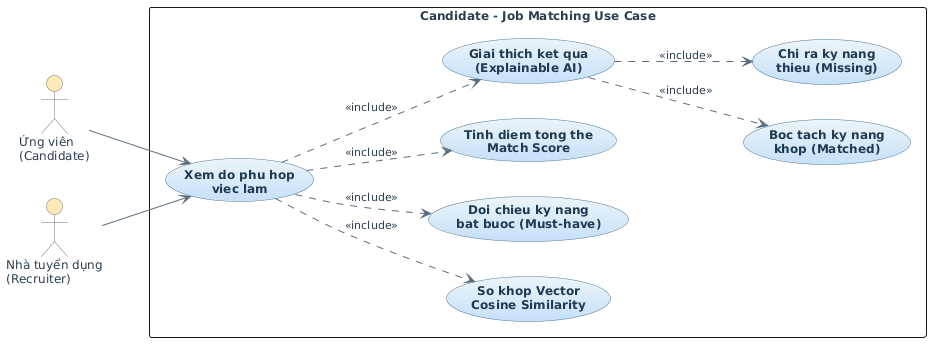

The diagram above was rendered by PlantUML. Its source (embedded in the PNG):
@startuml
left to right direction
skinparam packageStyle rectangle
skinparam defaultFontName "Segoe UI"
skinparam defaultFontSize 12
skinparam defaultFontColor #2C3E50

skinparam actor {
    BackgroundColor #FCEBB6
    BorderColor #7F6E65
}

skinparam usecase {
    BackgroundColor #EBF4FA-#C5E0F9
    BorderColor #4A708B
    FontColor #1F3A52
    FontStyle bold
}

skinparam arrow {
    Color #5D6D7E
    FontColor #2C3E50
    FontSize 11
}

actor "Ứng viên\n(Candidate)" as Candidate
actor "Nhà tuyển dụng\n(Recruiter)" as Recruiter

rectangle "Candidate - Job Matching Use Case" {
    usecase "Xem do phu hop\nviec lam" as UC_Match
    usecase "So khop Vector\nCosine Similarity" as UC_Vector
    usecase "Doi chieu ky nang\nbat buoc (Must-have)" as UC_MustHave
    usecase "Tinh diem tong the\nMatch Score" as UC_CalcScore
    usecase "Giai thich ket qua\n(Explainable AI)" as UC_Explain
    usecase "Boc tach ky nang\nkhop (Matched)" as UC_Matched
    usecase "Chi ra ky nang\nthieu (Missing)" as UC_Missing

    Candidate --> UC_Match
    Recruiter --> UC_Match

    UC_Match ..> UC_Vector : <<include>>
    UC_Match ..> UC_MustHave : <<include>>
    UC_Match ..> UC_CalcScore : <<include>>
    UC_Match ..> UC_Explain : <<include>>

    UC_Explain ..> UC_Matched : <<include>>
    UC_Explain ..> UC_Missing : <<include>>
}
@enduml